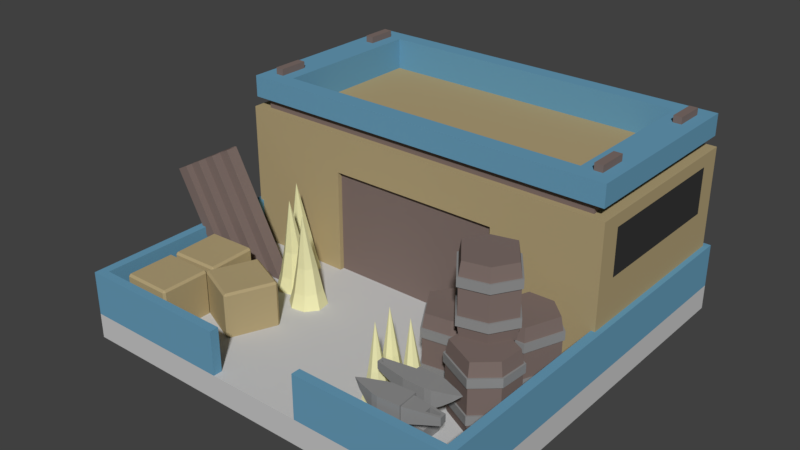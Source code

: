 # Source: Storage_Yard_TII.blend  (saved by Blender 2.78.0; exported with 4.5.12 LTS)
import bpy
from mathutils import Matrix  # noqa: F401  (used for matrix-valued properties, if any)

bpy.ops.wm.read_factory_settings(use_empty=True)
scene = bpy.context.scene
scene.name = 'Scene'

# ---- collections
col_collection_1 = bpy.data.collections.new('Collection 1'); scene.collection.children.link(col_collection_1)

# ---- materials (node trees are filled in below, after node groups)
mat_ironwood_storage_yard_tii = bpy.data.materials.new('Ironwood Storage Yard TII')
mat_ironwood_storage_yard_tii.alpha_threshold = 0.0
mat_ironwood_storage_yard_tii.use_transparent_shadow = False
mat_ironwood_storage_yard_tii.diffuse_color = (0.208, 0.156, 0.141, 1.0)
mat_ironwood_storage_yard_tii.specular_color = (1.0, 0.433, 0.302)
mat_ironwood_storage_yard_tii.roughness = 0.5
mat_ironwood_storage_yard_tii.specular_intensity = 0.25
mat_base_stone_storage_yard_tii = bpy.data.materials.new('Base Stone Storage Yard TII')
mat_base_stone_storage_yard_tii.alpha_threshold = 0.0
mat_base_stone_storage_yard_tii.use_transparent_shadow = False
mat_base_stone_storage_yard_tii.diffuse_color = (0.5815, 0.5815, 0.5815, 1.0)
mat_base_stone_storage_yard_tii.roughness = 0.5
mat_base_stone_storage_yard_tii.specular_intensity = 0.0
mat_iron_storage_yard_tii = bpy.data.materials.new('Iron Storage Yard TII')
mat_iron_storage_yard_tii.alpha_threshold = 0.0
mat_iron_storage_yard_tii.use_transparent_shadow = False
mat_iron_storage_yard_tii.diffuse_color = (0.274, 0.274, 0.274, 1.0)
mat_iron_storage_yard_tii.roughness = 0.5
mat_iron_storage_yard_tii.specular_intensity = 1.0
mat_building_stone_storage_yard_tii = bpy.data.materials.new('Building Stone Storage Yard TII')
mat_building_stone_storage_yard_tii.alpha_threshold = 0.0
mat_building_stone_storage_yard_tii.use_transparent_shadow = False
mat_building_stone_storage_yard_tii.diffuse_color = (0.439, 0.349, 0.188, 1.0)
mat_building_stone_storage_yard_tii.roughness = 0.5
mat_building_stone_storage_yard_tii.specular_intensity = 0.0
mat_blue_storage_yard_tii = bpy.data.materials.new('Blue Storage Yard TII')
mat_blue_storage_yard_tii.alpha_threshold = 0.0
mat_blue_storage_yard_tii.use_transparent_shadow = False
mat_blue_storage_yard_tii.diffuse_color = (0.136, 0.334, 0.487, 1.0)
mat_blue_storage_yard_tii.roughness = 0.5
mat_bone_storage_yard_tii = bpy.data.materials.new('Bone Storage Yard TII')
mat_bone_storage_yard_tii.alpha_threshold = 0.0
mat_bone_storage_yard_tii.use_transparent_shadow = False
mat_bone_storage_yard_tii.diffuse_color = (0.8, 0.774, 0.432, 1.0)
mat_bone_storage_yard_tii.roughness = 0.5
mat_bone_storage_yard_tii.specular_intensity = 1.0
mat_windows_storage_yard_tii = bpy.data.materials.new('Windows Storage Yard TII')
mat_windows_storage_yard_tii.alpha_threshold = 0.0
mat_windows_storage_yard_tii.use_transparent_shadow = False
mat_windows_storage_yard_tii.diffuse_color = (0.04, 0.04, 0.04, 1.0)
mat_windows_storage_yard_tii.roughness = 0.5
mat_windows_storage_yard_tii.specular_intensity = 0.0

# ---- material node trees

# ---- world
world_world = bpy.data.worlds.new('World'); scene.world = world_world
world_world.color = (0.05088, 0.05088, 0.05088)
world_world.use_sun_shadow = False
world_world.sun_shadow_jitter_overblur = 0.0
world_world.cycles.sampling_method = 'MANUAL'

# ---- meshes
me_cube = bpy.data.meshes.new('Cube')
me_cube.from_pydata([(-7.645, -7.645, 0.0), (-7.645, -7.645, 1.0), (-7.645, 7.645, 0.0), (-7.645, 7.645, 1.0), (7.645, -7.645, 0.0), (7.645, -7.645, 1.0), (7.645, 7.645, 0.0), (7.645, 7.645, 1.0), (-8.0, 8.0, 0.0), (-8.0, -8.0, 0.0), (-8.0, -8.0, 1.0), (-8.0, 8.0, 1.0), (8.0, 8.0, 0.0), (8.0, 8.0, 1.0), (8.0, -8.0, 0.0), (8.0, -8.0, 1.0), (-1.864, -8.0, 1.0), (-1.864, -7.645, 1.0), (1.864, -7.645, 1.0), (1.864, -8.0, 1.0), (-7.645, -7.645, 2.739), (-7.645, 7.645, 2.739), (7.645, 7.645, 2.739), (8.0, -8.0, 2.739), (7.645, -7.645, 2.739), (-8.0, -8.0, 2.739), (-1.864, -7.645, 2.739), (-8.0, 8.0, 2.739), (8.0, 8.0, 2.739), (-1.864, -8.0, 2.739), (1.864, -7.645, 2.739), (1.864, -8.0, 2.739), (-7.016, -3.288, 0.839), (-6.934, -3.285, 0.7569), (-6.955, -5.122, 2.675), (-6.873, -5.12, 2.757), (-6.87, -5.202, 2.675), (-6.955, -5.122, 0.839), (-6.87, -5.202, 0.839), (-6.873, -5.12, 0.7569), (-6.904, -7.259, 0.7569), (-6.904, -7.341, 0.839), (-6.986, -7.259, 0.839), (-6.904, -7.341, 2.675), (-6.904, -7.259, 2.757), (-6.986, -7.259, 2.675), (-6.904, -5.423, 0.7569), (-6.986, -5.423, 0.839), (-6.904, -5.341, 0.839), (-6.904, -5.423, 2.757), (-6.904, -5.341, 2.675), (-6.986, -5.423, 2.675), (-5.068, -7.259, 0.7569), (-4.986, -7.259, 0.839), (-5.068, -7.341, 0.839), (-5.068, -7.259, 2.757), (-5.068, -7.341, 2.675), (-4.986, -7.259, 2.675), (-5.068, -5.423, 0.7569), (-5.068, -5.341, 0.839), (-4.986, -5.423, 0.839), (-5.068, -5.423, 2.757), (-4.986, -5.423, 2.675), (-5.068, -5.341, 2.675), (-6.937, -3.203, 0.839), (-6.934, -3.285, 2.757), (-6.937, -3.203, 2.675), (-7.016, -3.288, 2.675), (-5.038, -5.058, 0.7569), (-4.956, -5.055, 0.839), (-5.035, -5.14, 0.839), (-5.038, -5.058, 2.757), (-5.035, -5.14, 2.675), (-4.956, -5.055, 2.675), (-5.099, -3.223, 0.7569), (-5.102, -3.141, 0.839), (-5.017, -3.221, 0.839), (-5.099, -3.223, 2.757), (-5.017, -3.221, 2.675), (-5.102, -3.141, 2.675), (-4.303, -3.608, 0.839), (-4.227, -3.641, 0.7569), (-5.026, -5.296, 2.675), (-4.951, -5.328, 2.757), (-4.983, -5.403, 2.675), (-5.026, -5.296, 0.839), (-4.983, -5.403, 0.839), (-4.951, -5.328, 0.7569), (-4.195, -3.565, 0.839), (-4.227, -3.641, 2.757), (-4.195, -3.565, 2.675), (-4.303, -3.608, 2.675), (-3.263, -6.051, 0.7569), (-3.188, -6.084, 0.839), (-3.296, -6.127, 0.839), (-3.263, -6.051, 2.757), (-3.296, -6.127, 2.675), (-3.188, -6.084, 2.675), (-2.54, -4.364, 0.7569), (-2.508, -4.289, 0.839), (-2.465, -4.396, 0.839), (-2.54, -4.364, 2.757), (-2.465, -4.396, 2.675), (-2.508, -4.289, 2.675), (-8.921, -0.5753, 4.836), (-8.489, -0.5753, 5.065), (-6.154, -0.5753, -0.368), (-5.722, -0.5753, -0.1384), (-8.921, -1.064, 4.836), (-8.489, -1.064, 5.065), (-6.154, -1.064, -0.368), (-5.722, -1.064, -0.1384), (-8.921, -1.211, 4.836), (-8.489, -1.211, 5.065), (-6.154, -1.211, -0.368), (-5.722, -1.211, -0.1384), (-8.921, -1.701, 4.836), (-8.489, -1.701, 5.065), (-6.154, -1.701, -0.368), (-5.722, -1.701, -0.1384), (-8.921, -1.883, 4.836), (-8.489, -1.883, 5.065), (-6.154, -1.883, -0.368), (-5.722, -1.883, -0.1384), (-8.921, -2.372, 4.836), (-8.489, -2.372, 5.065), (-6.154, -2.372, -0.368), (-5.722, -2.372, -0.1384), (-8.921, -2.602, 4.836), (-8.489, -2.602, 5.065), (-6.154, -2.602, -0.368), (-5.722, -2.602, -0.1384), (-8.921, -3.091, 4.836), (-8.489, -3.091, 5.065), (-6.154, -3.091, -0.368), (-5.722, -3.091, -0.1384), (-8.507, -0.9383, 5.056), (-8.075, -0.9383, 5.285), (-5.74, -0.9383, -0.1481), (-5.308, -0.9383, 0.08153), (-8.507, -1.427, 5.056), (-8.075, -1.427, 5.285), (-5.74, -1.427, -0.1481), (-5.308, -1.427, 0.08153), (-8.507, -1.61, 5.056), (-8.075, -1.61, 5.285), (-5.74, -1.61, -0.1481), (-5.308, -1.61, 0.08153), (-8.507, -2.099, 5.056), (-8.075, -2.099, 5.285), (-5.74, -2.099, -0.1481), (-5.308, -2.099, 0.08153), (-8.507, -2.329, 5.056), (-8.075, -2.329, 5.285), (-5.74, -2.329, -0.1481), (-5.308, -2.329, 0.08153), (-8.507, -2.818, 5.056), (-8.075, -2.818, 5.285), (-5.74, -2.818, -0.1481), (-5.308, -2.818, 0.08153), (-8.096, -1.265, 5.274), (-7.664, -1.265, 5.504), (-5.329, -1.265, 0.07038), (-4.897, -1.265, 0.3), (-8.096, -1.754, 5.274), (-7.664, -1.754, 5.504), (-5.329, -1.754, 0.07038), (-4.897, -1.754, 0.3), (-8.096, -1.984, 5.274), (-7.664, -1.984, 5.504), (-5.329, -1.984, 0.07038), (-4.897, -1.984, 0.3), (-8.096, -2.473, 5.274), (-7.664, -2.473, 5.504), (-5.329, -2.473, 0.07038), (-4.897, -2.473, 0.3), (-7.685, -1.59, 5.493), (-7.253, -1.59, 5.722), (-4.918, -1.59, 0.2889), (-4.486, -1.59, 0.5186), (-7.685, -2.079, 5.493), (-7.253, -2.079, 5.722), (-4.918, -2.079, 0.2889), (-4.486, -2.079, 0.5186), (-3.189, -2.159, 0.8414), (-3.392, -2.108, 1.578), (-4.157, -2.744, 0.8414), (-4.107, -2.541, 1.578), (-3.774, -1.19, 0.8414), (-3.824, -1.393, 1.578), (-4.743, -1.775, 0.8414), (-4.539, -1.826, 1.578), (-4.633, -2.371, 0.8414), (-4.458, -2.265, 1.578), (-3.298, -1.564, 0.8414), (-3.473, -1.669, 1.578), (-3.562, -2.635, 0.8414), (-3.668, -2.46, 1.578), (-4.369, -1.3, 0.8414), (-4.264, -1.474, 1.578), (-3.748, -2.327, 4.795), (-3.966, -1.967, 0.8414), (-3.74, -2.341, 2.596), (-4.034, -2.395, 2.596), (-4.27, -2.21, 2.596), (-4.324, -1.915, 2.596), (-4.139, -1.68, 2.596), (-3.845, -1.626, 2.596), (-3.609, -1.811, 2.596), (-3.555, -2.105, 2.596), (-4.414, -0.867, 2.596), (-4.469, -0.5725, 2.596), (-4.704, -0.3875, 2.596), (-4.999, -0.4418, 2.596), (-5.184, -0.6773, 2.596), (-5.129, -0.9719, 2.596), (-4.894, -1.157, 2.596), (-4.599, -1.103, 2.596), (-4.825, -0.7289, 0.8414), (-4.607, -1.089, 4.795), (-5.123, -0.2363, 1.578), (-5.229, -0.06141, 0.8414), (-4.527, -1.222, 1.578), (-4.422, -1.396, 0.8414), (-4.332, -0.4311, 1.578), (-4.158, -0.3255, 0.8414), (-5.318, -1.027, 1.578), (-5.493, -1.132, 0.8414), (-5.399, -0.5875, 1.578), (-5.602, -0.5373, 0.8414), (-4.684, -0.1553, 1.578), (-4.634, 0.04824, 0.8414), (-4.967, -1.303, 1.578), (-5.017, -1.506, 0.8414), (-4.252, -0.8703, 1.578), (-4.048, -0.9205, 0.8414), (-2.343, -2.675, 2.596), (-2.397, -2.381, 2.596), (-2.632, -2.196, 2.596), (-2.927, -2.25, 2.596), (-3.112, -2.486, 2.596), (-3.058, -2.78, 2.596), (-2.822, -2.965, 2.596), (-2.527, -2.911, 2.596), (-2.753, -2.537, 0.8414), (-2.536, -2.898, 4.795), (-3.051, -2.045, 1.578), (-3.157, -1.87, 0.8414), (-2.456, -3.03, 1.578), (-2.35, -3.205, 0.8414), (-2.261, -2.24, 1.578), (-2.086, -2.134, 0.8414), (-3.246, -2.835, 1.578), (-3.421, -2.941, 0.8414), (-3.327, -2.396, 1.578), (-3.53, -2.346, 0.8414), (-2.612, -1.964, 1.578), (-2.562, -1.76, 0.8414), (-2.895, -3.111, 1.578), (-2.945, -3.315, 0.8414), (-2.18, -2.679, 1.578), (-1.976, -2.729, 0.8414), (3.778, -3.857, 0.9773), (3.778, -3.857, 3.709), (3.044, -2.672, 0.9773), (3.044, -2.672, 3.709), (5.286, -2.924, 0.9773), (5.286, -2.924, 3.709), (4.552, -1.739, 0.9773), (4.552, -1.739, 3.709), (3.606, -1.894, 0.9773), (3.606, -1.894, 3.709), (4.724, -3.702, 0.9773), (4.724, -3.702, 3.709), (3.746, -3.946, 1.486), (3.746, -3.946, 1.829), (3.746, -3.946, 2.858), (3.746, -3.946, 3.201), (2.951, -2.661, 3.201), (2.951, -2.661, 2.858), (2.951, -2.661, 1.829), (2.951, -2.661, 1.486), (4.585, -1.65, 3.201), (4.585, -1.65, 2.858), (4.585, -1.65, 1.829), (4.585, -1.65, 1.486), (5.379, -2.935, 3.201), (5.379, -2.935, 2.858), (5.379, -2.935, 1.829), (5.379, -2.935, 1.486), (4.771, -3.777, 3.201), (4.771, -3.777, 2.858), (4.771, -3.777, 1.829), (4.771, -3.777, 1.486), (3.559, -1.819, 3.201), (3.559, -1.819, 2.858), (3.559, -1.819, 1.829), (3.559, -1.819, 1.486), (3.721, -4.014, 1.486), (3.721, -4.014, 1.829), (3.721, -4.014, 2.858), (3.721, -4.014, 3.201), (2.879, -2.653, 3.201), (2.879, -2.653, 2.858), (2.879, -2.653, 1.829), (2.879, -2.653, 1.486), (4.61, -1.582, 3.201), (4.61, -1.582, 2.858), (4.61, -1.582, 1.829), (4.61, -1.582, 1.486), (5.452, -2.943, 3.201), (5.452, -2.943, 2.858), (5.452, -2.943, 1.829), (5.452, -2.943, 1.486), (4.807, -3.836, 3.201), (4.807, -3.836, 2.858), (4.807, -3.836, 1.829), (4.807, -3.836, 1.486), (3.523, -1.76, 3.201), (3.523, -1.76, 2.858), (3.523, -1.76, 1.829), (3.523, -1.76, 1.486), (4.846, -6.684, 0.6713), (4.846, -6.684, 1.475), (5.648, -6.624, 0.6713), (5.648, -6.624, 1.475), (4.905, -7.486, 0.6713), (4.905, -7.486, 1.475), (5.707, -7.426, 0.6713), (5.707, -7.426, 1.475), (4.97, -6.791, 1.559), (5.54, -6.749, 1.559), (5.583, -7.319, 1.559), (5.013, -7.361, 1.559), (4.97, -6.791, 2.277), (5.54, -6.749, 2.277), (5.583, -7.319, 2.277), (5.013, -7.361, 2.277), (4.836, -6.675, 2.277), (5.656, -6.614, 2.277), (5.717, -7.435, 2.277), (4.897, -7.496, 2.277), (4.836, -6.675, 3.026), (5.656, -6.614, 3.026), (5.717, -7.435, 3.026), (4.897, -7.496, 3.026), (4.67, -7.469, 2.353), (4.616, -6.735, 2.353), (4.67, -7.469, 3.023), (4.616, -6.735, 3.023), (4.365, -7.377, 2.529), (4.327, -6.871, 2.529), (4.365, -7.377, 3.023), (4.327, -6.871, 3.023), (4.028, -7.285, 2.776), (4.007, -7.012, 2.776), (4.028, -7.285, 3.026), (4.007, -7.012, 3.026), (3.745, -7.169, 3.026), (5.662, -6.685, 2.962), (5.712, -7.364, 2.342), (5.662, -6.685, 2.342), (5.712, -7.364, 2.962), (6.835, -6.889, 2.962), (6.838, -6.889, 2.65), (6.846, -6.988, 2.65), (6.843, -6.989, 2.962), (6.39, -6.846, 2.962), (6.408, -7.097, 2.962), (6.405, -7.098, 2.531), (6.386, -6.846, 2.531), (6.92, -6.805, 2.962), (6.939, -7.059, 2.962), (6.92, -6.805, 2.673), (6.939, -7.059, 2.673), (6.291, -6.745, 2.507), (6.325, -7.211, 2.962), (6.291, -6.745, 2.962), (6.325, -7.211, 2.507), (5.716, -6.293, 0.6713), (5.716, -6.293, 1.475), (4.912, -6.296, 0.6713), (4.912, -6.296, 1.475), (5.712, -5.489, 0.6713), (5.712, -5.489, 1.475), (4.908, -5.492, 0.6713), (4.908, -5.492, 1.475), (5.599, -6.177, 1.559), (5.028, -6.179, 1.559), (5.025, -5.608, 1.559), (5.596, -5.605, 1.559), (5.599, -6.177, 2.277), (5.028, -6.179, 2.277), (5.025, -5.608, 2.277), (5.596, -5.605, 2.277), (5.725, -6.302, 2.277), (4.902, -6.306, 2.277), (4.899, -5.483, 2.277), (5.722, -5.479, 2.277), (5.725, -6.302, 3.026), (4.902, -6.306, 3.026), (4.899, -5.483, 3.026), (5.722, -5.479, 3.026), (5.946, -5.521, 2.353), (5.949, -6.258, 2.353), (5.946, -5.521, 3.023), (5.949, -6.258, 3.023), (6.244, -5.635, 2.529), (6.246, -6.142, 2.529), (6.244, -5.635, 3.023), (6.246, -6.142, 3.023), (6.574, -5.75, 2.776), (6.575, -6.024, 2.776), (6.574, -5.75, 3.026), (6.575, -6.024, 3.026), (6.848, -5.886, 3.026), (4.902, -6.234, 2.962), (4.899, -5.554, 2.342), (4.902, -6.234, 2.342), (4.899, -5.554, 2.962), (3.746, -5.95, 2.962), (3.742, -5.949, 2.65), (3.742, -5.849, 2.65), (3.745, -5.849, 2.962), (4.187, -6.023, 2.962), (4.186, -5.772, 2.962), (4.189, -5.771, 2.531), (4.19, -6.024, 2.531), (3.655, -6.027, 2.962), (3.654, -5.773, 2.962), (3.655, -6.027, 2.673), (3.654, -5.773, 2.673), (4.278, -6.131, 2.507), (4.276, -5.663, 2.962), (4.278, -6.131, 2.962), (4.276, -5.663, 2.507), (3.25, -4.589, 0.8317), (3.401, -4.577, 1.365), (3.779, -3.965, 0.8317), (3.792, -4.116, 1.365), (3.875, -5.118, 0.8317), (3.862, -4.967, 1.365), (4.404, -4.494, 0.8317), (4.253, -4.506, 1.365), (4.191, -4.111, 0.8317), (4.096, -4.224, 1.365), (3.463, -4.972, 0.8317), (3.558, -4.859, 1.365), (3.397, -4.177, 0.8317), (3.509, -4.272, 1.365), (4.257, -4.906, 0.8317), (4.145, -4.81, 1.365), (3.595, -4.345, 3.69), (3.827, -4.541, 0.8317), (3.586, -4.337, 2.1), (3.775, -4.232, 2.1), (3.98, -4.305, 2.1), (4.085, -4.494, 2.1), (4.012, -4.698, 2.1), (3.823, -4.803, 2.1), (3.619, -4.731, 2.1), (3.514, -4.542, 2.1), (2.776, -5.413, 2.1), (2.881, -5.602, 2.1), (3.085, -5.675, 2.1), (3.274, -5.57, 2.1), (3.347, -5.366, 2.1), (3.242, -5.176, 2.1), (3.038, -5.104, 2.1), (2.848, -5.209, 2.1), (3.089, -5.413, 0.8317), (2.857, -5.216, 3.69), (3.407, -5.682, 1.365), (3.52, -5.777, 0.8317), (2.771, -5.144, 1.365), (2.659, -5.049, 0.8317), (2.82, -5.731, 1.365), (2.725, -5.843, 0.8317), (3.358, -5.095, 1.365), (3.454, -4.983, 0.8317), (3.515, -5.378, 1.365), (3.666, -5.365, 0.8317), (3.125, -5.839, 1.365), (3.137, -5.99, 0.8317), (3.054, -4.987, 1.365), (3.041, -4.836, 0.8317), (2.663, -5.448, 1.365), (2.512, -5.461, 0.8317), (2.551, -4.43, 2.1), (2.656, -4.62, 2.1), (2.86, -4.692, 2.1), (3.05, -4.587, 2.1), (3.122, -4.383, 2.1), (3.017, -4.194, 2.1), (2.813, -4.121, 2.1), (2.624, -4.226, 2.1), (2.865, -4.43, 0.8317), (2.632, -4.234, 3.69), (3.182, -4.699, 1.365), (3.295, -4.795, 0.8317), (2.547, -4.161, 1.365), (2.434, -4.066, 0.8317), (2.596, -4.748, 1.365), (2.5, -4.861, 0.8317), (3.134, -4.112, 1.365), (3.229, -4.0, 0.8317), (3.29, -4.395, 1.365), (3.441, -4.382, 0.8317), (2.9, -4.856, 1.365), (2.913, -5.007, 0.8317), (2.829, -4.004, 1.365), (2.817, -3.853, 0.8317), (2.439, -4.465, 1.365), (2.288, -4.478, 0.8317), (5.081, -1.897, 0.9773), (5.081, -1.897, 3.709), (5.581, -0.5955, 0.9773), (5.581, -0.5955, 3.709), (6.736, -2.534, 0.9773), (6.736, -2.534, 3.709), (7.237, -1.232, 0.9773), (7.237, -1.232, 3.709), (6.541, -0.5721, 0.9773), (6.541, -0.5721, 3.709), (5.777, -2.557, 0.9773), (5.777, -2.557, 3.709), (4.991, -1.925, 1.486), (4.991, -1.925, 1.829), (4.991, -1.925, 2.858), (4.991, -1.925, 3.201), (5.533, -0.5149, 3.201), (5.533, -0.5149, 2.858), (5.533, -0.5149, 1.829), (5.533, -0.5149, 1.486), (7.326, -1.204, 3.201), (7.326, -1.204, 2.858), (7.326, -1.204, 1.829), (7.326, -1.204, 1.486), (6.784, -2.614, 3.201), (6.784, -2.614, 2.858), (6.784, -2.614, 1.829), (6.784, -2.614, 1.486), (5.745, -2.64, 3.201), (5.745, -2.64, 2.858), (5.745, -2.64, 1.829), (5.745, -2.64, 1.486), (6.572, -0.4896, 3.201), (6.572, -0.4896, 2.858), (6.572, -0.4896, 1.829), (6.572, -0.4896, 1.486), (4.922, -1.946, 1.486), (4.922, -1.946, 1.829), (4.922, -1.946, 2.858), (4.922, -1.946, 3.201), (5.496, -0.4524, 3.201), (5.496, -0.4524, 2.858), (5.496, -0.4524, 1.829), (5.496, -0.4524, 1.486), (7.396, -1.183, 3.201), (7.396, -1.183, 2.858), (7.396, -1.183, 1.829), (7.396, -1.183, 1.486), (6.822, -2.677, 3.201), (6.822, -2.677, 2.858), (6.822, -2.677, 1.829), (6.822, -2.677, 1.486), (5.721, -2.704, 3.201), (5.721, -2.704, 2.858), (5.721, -2.704, 1.829), (5.721, -2.704, 1.486), (6.597, -0.4255, 3.201), (6.597, -0.4255, 2.858), (6.597, -0.4255, 1.829), (6.597, -0.4255, 1.486), (6.528, -5.168, 0.9773), (6.528, -5.168, 3.709), (5.275, -4.556, 0.9773), (5.275, -4.556, 3.709), (7.307, -3.575, 0.9773), (7.307, -3.575, 3.709), (6.054, -2.962, 0.9773), (6.054, -2.962, 3.709), (5.336, -3.598, 0.9773), (5.336, -3.598, 3.709), (7.246, -4.532, 0.9773), (7.246, -4.532, 3.709), (6.548, -5.26, 1.486), (6.548, -5.26, 1.829), (6.548, -5.26, 2.858), (6.548, -5.26, 3.201), (5.191, -4.596, 3.201), (5.191, -4.596, 2.858), (5.191, -4.596, 1.829), (5.191, -4.596, 1.486), (6.034, -2.871, 3.201), (6.034, -2.871, 2.858), (6.034, -2.871, 1.829), (6.034, -2.871, 1.486), (7.391, -3.534, 3.201), (7.391, -3.534, 2.858), (7.391, -3.534, 1.829), (7.391, -3.534, 1.486), (7.326, -4.571, 3.201), (7.326, -4.571, 2.858), (7.326, -4.571, 1.829), (7.326, -4.571, 1.486), (5.256, -3.559, 3.201), (5.256, -3.559, 2.858), (5.256, -3.559, 1.829), (5.256, -3.559, 1.486), (6.563, -5.331, 1.486), (6.563, -5.331, 1.829), (6.563, -5.331, 2.858), (6.563, -5.331, 3.201), (5.125, -4.628, 3.201), (5.125, -4.628, 2.858), (5.125, -4.628, 1.829), (5.125, -4.628, 1.486), (6.019, -2.799, 3.201), (6.019, -2.799, 2.858), (6.019, -2.799, 1.829), (6.019, -2.799, 1.486), (7.457, -3.502, 3.201), (7.457, -3.502, 2.858), (7.457, -3.502, 1.829), (7.457, -3.502, 1.486), (7.387, -4.601, 3.201), (7.387, -4.601, 2.858), (7.387, -4.601, 1.829), (7.387, -4.601, 1.486), (5.195, -3.529, 3.201), (5.195, -3.529, 2.858), (5.195, -3.529, 1.829), (5.195, -3.529, 1.486), (5.419, -4.225, 3.629), (5.419, -4.225, 6.361), (4.59, -3.104, 3.629), (4.59, -3.104, 6.361), (6.845, -3.171, 3.629), (6.845, -3.171, 6.361), (6.016, -2.05, 3.629), (6.016, -2.05, 6.361), (5.085, -2.282, 3.629), (5.085, -2.282, 6.361), (6.349, -3.992, 3.629), (6.349, -3.992, 6.361), (5.394, -4.316, 4.137), (5.394, -4.316, 4.481), (5.394, -4.316, 5.51), (5.394, -4.316, 5.853), (4.496, -3.101, 5.853), (4.496, -3.101, 5.51), (4.496, -3.101, 4.481), (4.496, -3.101, 4.137), (6.04, -1.959, 5.853), (6.04, -1.959, 5.51), (6.04, -1.959, 4.481), (6.04, -1.959, 4.137), (6.938, -3.174, 5.853), (6.938, -3.174, 5.51), (6.938, -3.174, 4.481), (6.938, -3.174, 4.137), (6.402, -4.064, 5.853), (6.402, -4.064, 5.51), (6.402, -4.064, 4.481), (6.402, -4.064, 4.137), (5.032, -2.211, 5.853), (5.032, -2.211, 5.51), (5.032, -2.211, 4.481), (5.032, -2.211, 4.137), (5.374, -4.386, 4.137), (5.374, -4.386, 4.481), (5.374, -4.386, 5.51), (5.374, -4.386, 5.853), (4.423, -3.099, 5.853), (4.423, -3.099, 5.51), (4.423, -3.099, 4.481), (4.423, -3.099, 4.137), (6.06, -1.889, 5.853), (6.06, -1.889, 5.51), (6.06, -1.889, 4.481), (6.06, -1.889, 4.137), (7.011, -3.176, 5.853), (7.011, -3.176, 5.51), (7.011, -3.176, 4.481), (7.011, -3.176, 4.137), (6.443, -4.119, 5.853), (6.443, -4.119, 5.51), (6.443, -4.119, 4.481), (6.443, -4.119, 4.137), (4.992, -2.156, 5.853), (4.992, -2.156, 5.51), (4.992, -2.156, 4.481), (4.992, -2.156, 4.137), (-3.483, 0.009546, 0.834), (-3.483, 0.009546, 5.168), (-7.796, 6.9, 4.403), (-7.796, 6.9, 6.25), (3.483, 0.009546, 0.834), (3.483, 0.009546, 5.168), (7.796, 6.9, 4.403), (7.796, 6.9, 6.25), (-7.796, 0.8729, 4.403), (-7.796, 0.8729, 6.25), (7.796, 0.8729, 6.25), (7.796, 0.8729, 4.403), (-3.483, 0.1966, 0.834), (-3.483, 0.1966, 5.168), (3.483, 0.1966, 5.168), (3.483, 0.1966, 0.834), (-7.796, 7.764, 0.0), (-7.796, 0.009546, 0.0), (-7.796, 0.009546, 6.752), (-7.796, 7.764, 6.752), (7.796, 7.764, 6.752), (7.796, 7.764, 0.0), (7.796, 0.009546, 0.0), (7.796, 0.009546, 6.752), (7.23, 0.2907, 6.752), (7.23, 7.482, 6.752), (-7.23, 7.482, 6.752), (-7.23, 0.2907, 6.752), (7.23, 0.2907, 7.167), (7.23, 7.482, 7.167), (-7.23, 7.482, 7.167), (-7.23, 0.2907, 7.167), (7.699, 0.05745, 7.167), (7.699, 7.716, 7.167), (-7.699, 7.716, 7.167), (-7.699, 0.05745, 7.167), (7.199, 0.6775, 8.02), (7.199, 7.096, 8.02), (-7.199, 7.096, 8.02), (-7.199, 0.6775, 8.02), (6.866, 0.6775, 8.02), (6.866, 7.096, 8.02), (-6.866, 7.096, 8.02), (-6.866, 0.6775, 8.02), (6.366, 0.7205, 6.752), (6.366, 7.053, 6.752), (-6.366, 7.053, 6.752), (-6.366, 0.7205, 6.752), (-6.866, 5.909, 8.02), (-7.199, 5.909, 8.02), (6.866, 5.909, 8.02), (7.199, 5.909, 8.02), (7.699, 7.716, 8.02), (6.366, 7.053, 8.02), (6.866, 1.864, 8.02), (7.199, 1.864, 8.02), (7.699, 0.05745, 8.02), (6.366, 0.7205, 8.02), (-7.199, 1.864, 8.02), (-7.699, 7.716, 8.02), (-6.866, 1.864, 8.02), (-6.366, 7.053, 8.02), (-7.699, 0.05745, 8.02), (-6.366, 0.7205, 8.02), (7.199, 7.096, 8.287), (6.866, 7.096, 8.287), (6.866, 5.909, 8.287), (7.199, 5.909, 8.287), (7.199, 1.864, 8.287), (7.199, 0.6775, 8.287), (6.866, 1.864, 8.287), (6.866, 0.6775, 8.287), (-7.199, 5.909, 8.287), (-7.199, 7.096, 8.287), (-6.866, 5.909, 8.287), (-6.866, 7.096, 8.287), (-7.199, 0.6775, 8.287), (-6.866, 0.6775, 8.287), (-6.866, 1.864, 8.287), (-7.199, 1.864, 8.287)], [], [(19, 15, 23, 31), (4, 6, 12, 14), (2, 0, 9, 8), (7, 5, 24, 22), (2, 6, 4, 0), (7, 3, 1, 17, 18, 5), (9, 10, 11, 8), (8, 11, 13, 12), (12, 13, 15, 14), (14, 15, 19, 16, 10, 9), (0, 4, 14, 9), (17, 1, 20, 26), (6, 2, 8, 12), (11, 10, 25, 27), (19, 18, 17, 16), (5, 18, 30, 24), (21, 22, 28, 27), (24, 30, 31, 23), (22, 24, 23, 28), (20, 21, 27, 25), (29, 26, 20, 25), (3, 7, 22, 21), (1, 3, 21, 20), (18, 19, 31, 30), (10, 16, 29, 25), (16, 17, 26, 29), (15, 13, 28, 23), (13, 11, 27, 28), (54, 56, 43, 41), (60, 62, 57, 53), (70, 72, 36, 38), (61, 49, 44, 55), (42, 45, 51, 47), (48, 50, 63, 59), (40, 41, 42), (43, 44, 45), (46, 47, 48), (49, 50, 51), (52, 53, 54), (55, 56, 57), (58, 59, 60), (61, 62, 63), (46, 40, 42, 47), (41, 43, 45, 42), (44, 49, 51, 45), (50, 48, 47, 51), (58, 46, 48, 59), (49, 61, 63, 50), (62, 60, 59, 63), (52, 58, 60, 53), (61, 55, 57, 62), (56, 54, 53, 57), (40, 52, 54, 41), (55, 44, 43, 56), (46, 58, 52, 40), (76, 78, 73, 69), (77, 65, 35, 71), (37, 34, 67, 32), (64, 66, 79, 75), (39, 38, 37), (36, 35, 34), (33, 32, 64), (65, 66, 67), (68, 69, 70), (71, 72, 73), (74, 75, 76), (77, 78, 79), (33, 39, 37, 32), (38, 36, 34, 37), (35, 65, 67, 34), (66, 64, 32, 67), (74, 33, 64, 75), (65, 77, 79, 66), (78, 76, 75, 79), (68, 74, 76, 69), (77, 71, 73, 78), (72, 70, 69, 73), (39, 68, 70, 38), (71, 35, 36, 72), (33, 74, 68, 39), (94, 96, 84, 86), (100, 102, 97, 93), (101, 89, 83, 95), (85, 82, 91, 80), (88, 90, 103, 99), (87, 86, 85), (84, 83, 82), (81, 80, 88), (89, 90, 91), (92, 93, 94), (95, 96, 97), (98, 99, 100), (101, 102, 103), (81, 87, 85, 80), (86, 84, 82, 85), (83, 89, 91, 82), (90, 88, 80, 91), (98, 81, 88, 99), (89, 101, 103, 90), (102, 100, 99, 103), (92, 98, 100, 93), (101, 95, 97, 102), (96, 94, 93, 97), (87, 92, 94, 86), (95, 83, 84, 96), (81, 98, 92, 87), (104, 105, 107, 106), (106, 107, 111, 110), (110, 111, 109, 108), (108, 109, 105, 104), (106, 110, 108, 104), (111, 107, 105, 109), (112, 113, 115, 114), (114, 115, 119, 118), (118, 119, 117, 116), (116, 117, 113, 112), (114, 118, 116, 112), (119, 115, 113, 117), (120, 121, 123, 122), (122, 123, 127, 126), (126, 127, 125, 124), (124, 125, 121, 120), (122, 126, 124, 120), (127, 123, 121, 125), (128, 129, 131, 130), (130, 131, 135, 134), (134, 135, 133, 132), (132, 133, 129, 128), (130, 134, 132, 128), (135, 131, 129, 133), (136, 137, 139, 138), (138, 139, 143, 142), (142, 143, 141, 140), (140, 141, 137, 136), (138, 142, 140, 136), (143, 139, 137, 141), (144, 145, 147, 146), (146, 147, 151, 150), (150, 151, 149, 148), (148, 149, 145, 144), (146, 150, 148, 144), (151, 147, 145, 149), (152, 153, 155, 154), (154, 155, 159, 158), (158, 159, 157, 156), (156, 157, 153, 152), (154, 158, 156, 152), (159, 155, 153, 157), (160, 161, 163, 162), (162, 163, 167, 166), (166, 167, 165, 164), (164, 165, 161, 160), (162, 166, 164, 160), (167, 163, 161, 165), (168, 169, 171, 170), (170, 171, 175, 174), (174, 175, 173, 172), (172, 173, 169, 168), (170, 174, 172, 168), (175, 171, 169, 173), (176, 177, 179, 178), (178, 179, 183, 182), (182, 183, 181, 180), (180, 181, 177, 176), (178, 182, 180, 176), (183, 179, 177, 181), (196, 197, 187, 186), (192, 193, 191, 190), (198, 199, 189, 188), (194, 195, 185, 184), (201, 198, 188, 194), (195, 189, 207, 208), (189, 199, 206, 207), (196, 201, 194, 184), (188, 189, 195, 194), (186, 187, 193, 192), (186, 192, 201, 196), (197, 185, 209, 202), (199, 191, 205, 206), (192, 190, 198, 201), (190, 191, 199, 198), (184, 185, 197, 196), (202, 209, 200), (203, 202, 200), (207, 206, 200), (204, 203, 200), (193, 187, 203, 204), (187, 197, 202, 203), (185, 195, 208, 209), (191, 193, 204, 205), (213, 214, 219), (214, 215, 219), (210, 211, 219), (211, 212, 219), (208, 207, 200), (209, 208, 200), (205, 204, 200), (206, 205, 200), (228, 226, 215, 214), (234, 224, 211, 210), (232, 222, 217, 216), (226, 232, 216, 215), (215, 216, 219), (212, 213, 219), (216, 217, 219), (217, 210, 219), (235, 234, 222, 223), (229, 228, 220, 221), (227, 229, 221, 218), (220, 228, 214, 213), (222, 234, 210, 217), (233, 227, 218, 223), (233, 232, 226, 227), (231, 230, 224, 225), (223, 218, 225, 235), (230, 220, 213, 212), (224, 230, 212, 211), (218, 221, 231, 225), (225, 224, 234, 235), (221, 220, 230, 231), (227, 226, 228, 229), (223, 222, 232, 233), (239, 240, 245), (240, 241, 245), (236, 237, 245), (237, 238, 245), (254, 252, 241, 240), (260, 250, 237, 236), (258, 248, 243, 242), (252, 258, 242, 241), (241, 242, 245), (238, 239, 245), (242, 243, 245), (243, 236, 245), (261, 260, 248, 249), (255, 254, 246, 247), (253, 255, 247, 244), (246, 254, 240, 239), (248, 260, 236, 243), (259, 253, 244, 249), (259, 258, 252, 253), (257, 256, 250, 251), (249, 244, 251, 261), (256, 246, 239, 238), (250, 256, 238, 237), (244, 247, 257, 251), (251, 250, 260, 261), (247, 246, 256, 257), (253, 252, 254, 255), (249, 248, 258, 259), (277, 263, 265, 278), (294, 271, 269, 282), (282, 269, 267, 286), (290, 273, 263, 277), (270, 268, 266, 272), (271, 265, 263, 273), (269, 271, 273, 267), (264, 270, 272, 262), (286, 267, 273, 290), (278, 265, 271, 294), (264, 281, 297, 270), (285, 297, 321, 309), (280, 279, 295, 296), (280, 296, 320, 304), (266, 289, 293, 272), (277, 278, 302, 301), (288, 287, 291, 292), (274, 293, 317, 298), (272, 293, 274, 262), (282, 286, 310, 306), (292, 291, 276, 275), (297, 281, 305, 321), (268, 285, 289, 266), (279, 276, 300, 303), (284, 283, 287, 288), (286, 290, 314, 310), (270, 297, 285, 268), (287, 283, 307, 311), (296, 295, 283, 284), (275, 280, 304, 299), (262, 274, 281, 264), (291, 287, 311, 315), (275, 276, 279, 280), (284, 288, 312, 308), (305, 304, 320, 321), (303, 302, 318, 319), (313, 312, 316, 317), (311, 310, 314, 315), (317, 316, 299, 298), (315, 314, 301, 300), (309, 308, 312, 313), (307, 306, 310, 311), (321, 320, 308, 309), (319, 318, 306, 307), (298, 299, 304, 305), (300, 301, 302, 303), (292, 275, 299, 316), (295, 279, 303, 319), (296, 284, 308, 320), (276, 291, 315, 300), (278, 294, 318, 302), (283, 295, 319, 307), (290, 277, 301, 314), (293, 289, 313, 317), (294, 282, 306, 318), (289, 285, 309, 313), (288, 292, 316, 312), (281, 274, 298, 305), (322, 323, 325, 324), (324, 325, 329, 328), (328, 329, 327, 326), (326, 327, 323, 322), (324, 328, 326, 322), (327, 329, 332, 333), (333, 332, 336, 337), (325, 323, 330, 331), (323, 327, 333, 330), (329, 325, 331, 332), (334, 337, 341, 338), (331, 330, 334, 335), (330, 333, 337, 334), (332, 331, 335, 336), (341, 340, 344, 345), (336, 335, 339, 340), (337, 336, 340, 341), (335, 334, 338, 339), (344, 343, 342, 345), (339, 338, 342, 343), (341, 345, 348, 346), (339, 343, 359, 361), (349, 347, 351, 353), (345, 342, 349, 348), (338, 341, 346, 347), (342, 338, 347, 349), (350, 352, 356, 354), (348, 349, 353, 352), (346, 348, 352, 350), (347, 346, 350, 351), (357, 355, 358), (351, 350, 354, 355), (353, 351, 355, 357), (352, 353, 357, 356), (343, 344, 362, 359), (356, 357, 358), (354, 356, 358), (355, 354, 358), (340, 339, 361, 360), (344, 340, 360, 362), (374, 373, 371, 372), (370, 369, 378, 360, 361, 375), (361, 359, 377, 371, 373, 375), (362, 360, 378, 374, 372, 376), (367, 368, 369, 370), (370, 364, 363, 367), (363, 366, 372, 371), (365, 364, 373, 374), (364, 370, 375, 373), (366, 368, 376, 372), (367, 363, 371, 377), (369, 365, 374, 378), (368, 366, 365, 369), (366, 363, 364, 365), (368, 367, 377, 359, 362, 376), (379, 380, 382, 381), (381, 382, 386, 385), (385, 386, 384, 383), (383, 384, 380, 379), (381, 385, 383, 379), (384, 386, 389, 390), (390, 389, 393, 394), (382, 380, 387, 388), (380, 384, 390, 387), (386, 382, 388, 389), (391, 394, 398, 395), (388, 387, 391, 392), (387, 390, 394, 391), (389, 388, 392, 393), (398, 397, 401, 402), (393, 392, 396, 397), (394, 393, 397, 398), (392, 391, 395, 396), (401, 400, 399, 402), (396, 395, 399, 400), (398, 402, 405, 403), (396, 400, 416, 418), (406, 404, 408, 410), (402, 399, 406, 405), (395, 398, 403, 404), (399, 395, 404, 406), (407, 409, 413, 411), (405, 406, 410, 409), (403, 405, 409, 407), (404, 403, 407, 408), (414, 412, 415), (408, 407, 411, 412), (410, 408, 412, 414), (409, 410, 414, 413), (400, 401, 419, 416), (413, 414, 415), (411, 413, 415), (412, 411, 415), (397, 396, 418, 417), (401, 397, 417, 419), (431, 430, 428, 429), (427, 426, 435, 417, 418, 432), (418, 416, 434, 428, 430, 432), (419, 417, 435, 431, 429, 433), (424, 425, 426, 427), (427, 421, 420, 424), (420, 423, 429, 428), (422, 421, 430, 431), (421, 427, 432, 430), (423, 425, 433, 429), (424, 420, 428, 434), (426, 422, 431, 435), (425, 423, 422, 426), (423, 420, 421, 422), (425, 424, 434, 416, 419, 433), (448, 449, 439, 438), (444, 445, 443, 442), (450, 451, 441, 440), (446, 447, 437, 436), (453, 450, 440, 446), (447, 441, 459, 460), (441, 451, 458, 459), (448, 453, 446, 436), (440, 441, 447, 446), (438, 439, 445, 444), (438, 444, 453, 448), (449, 437, 461, 454), (451, 443, 457, 458), (444, 442, 450, 453), (442, 443, 451, 450), (436, 437, 449, 448), (454, 461, 452), (455, 454, 452), (459, 458, 452), (456, 455, 452), (445, 439, 455, 456), (439, 449, 454, 455), (437, 447, 460, 461), (443, 445, 456, 457), (465, 466, 471), (466, 467, 471), (462, 463, 471), (463, 464, 471), (460, 459, 452), (461, 460, 452), (457, 456, 452), (458, 457, 452), (480, 478, 467, 466), (486, 476, 463, 462), (484, 474, 469, 468), (478, 484, 468, 467), (467, 468, 471), (464, 465, 471), (468, 469, 471), (469, 462, 471), (487, 486, 474, 475), (481, 480, 472, 473), (479, 481, 473, 470), (472, 480, 466, 465), (474, 486, 462, 469), (485, 479, 470, 475), (485, 484, 478, 479), (483, 482, 476, 477), (475, 470, 477, 487), (482, 472, 465, 464), (476, 482, 464, 463), (470, 473, 483, 477), (477, 476, 486, 487), (473, 472, 482, 483), (479, 478, 480, 481), (475, 474, 484, 485), (491, 492, 497), (492, 493, 497), (488, 489, 497), (489, 490, 497), (506, 504, 493, 492), (512, 502, 489, 488), (510, 500, 495, 494), (504, 510, 494, 493), (493, 494, 497), (490, 491, 497), (494, 495, 497), (495, 488, 497), (513, 512, 500, 501), (507, 506, 498, 499), (505, 507, 499, 496), (498, 506, 492, 491), (500, 512, 488, 495), (511, 505, 496, 501), (511, 510, 504, 505), (509, 508, 502, 503), (501, 496, 503, 513), (508, 498, 491, 490), (502, 508, 490, 489), (496, 499, 509, 503), (503, 502, 512, 513), (499, 498, 508, 509), (505, 504, 506, 507), (501, 500, 510, 511), (529, 515, 517, 530), (546, 523, 521, 534), (534, 521, 519, 538), (542, 525, 515, 529), (522, 520, 518, 524), (523, 517, 515, 525), (521, 523, 525, 519), (516, 522, 524, 514), (538, 519, 525, 542), (530, 517, 523, 546), (516, 533, 549, 522), (537, 549, 573, 561), (532, 531, 547, 548), (532, 548, 572, 556), (518, 541, 545, 524), (529, 530, 554, 553), (540, 539, 543, 544), (526, 545, 569, 550), (524, 545, 526, 514), (534, 538, 562, 558), (544, 543, 528, 527), (549, 533, 557, 573), (520, 537, 541, 518), (531, 528, 552, 555), (536, 535, 539, 540), (538, 542, 566, 562), (522, 549, 537, 520), (539, 535, 559, 563), (548, 547, 535, 536), (527, 532, 556, 551), (514, 526, 533, 516), (543, 539, 563, 567), (527, 528, 531, 532), (536, 540, 564, 560), (557, 556, 572, 573), (555, 554, 570, 571), (565, 564, 568, 569), (563, 562, 566, 567), (569, 568, 551, 550), (567, 566, 553, 552), (561, 560, 564, 565), (559, 558, 562, 563), (573, 572, 560, 561), (571, 570, 558, 559), (550, 551, 556, 557), (552, 553, 554, 555), (544, 527, 551, 568), (547, 531, 555, 571), (548, 536, 560, 572), (528, 543, 567, 552), (530, 546, 570, 554), (535, 547, 571, 559), (542, 529, 553, 566), (545, 541, 565, 569), (546, 534, 558, 570), (541, 537, 561, 565), (540, 544, 568, 564), (533, 526, 550, 557), (589, 575, 577, 590), (606, 583, 581, 594), (594, 581, 579, 598), (602, 585, 575, 589), (582, 580, 578, 584), (583, 577, 575, 585), (581, 583, 585, 579), (576, 582, 584, 574), (598, 579, 585, 602), (590, 577, 583, 606), (576, 593, 609, 582), (597, 609, 633, 621), (592, 591, 607, 608), (592, 608, 632, 616), (578, 601, 605, 584), (589, 590, 614, 613), (600, 599, 603, 604), (586, 605, 629, 610), (584, 605, 586, 574), (594, 598, 622, 618), (604, 603, 588, 587), (609, 593, 617, 633), (580, 597, 601, 578), (591, 588, 612, 615), (596, 595, 599, 600), (598, 602, 626, 622), (582, 609, 597, 580), (599, 595, 619, 623), (608, 607, 595, 596), (587, 592, 616, 611), (574, 586, 593, 576), (603, 599, 623, 627), (587, 588, 591, 592), (596, 600, 624, 620), (617, 616, 632, 633), (615, 614, 630, 631), (625, 624, 628, 629), (623, 622, 626, 627), (629, 628, 611, 610), (627, 626, 613, 612), (621, 620, 624, 625), (619, 618, 622, 623), (633, 632, 620, 621), (631, 630, 618, 619), (610, 611, 616, 617), (612, 613, 614, 615), (604, 587, 611, 628), (607, 591, 615, 631), (608, 596, 620, 632), (588, 603, 627, 612), (590, 606, 630, 614), (595, 607, 631, 619), (602, 589, 613, 626), (605, 601, 625, 629), (606, 594, 618, 630), (601, 597, 621, 625), (600, 604, 628, 624), (593, 586, 610, 617), (649, 635, 637, 650), (666, 643, 641, 654), (654, 641, 639, 658), (662, 645, 635, 649), (642, 640, 638, 644), (643, 637, 635, 645), (641, 643, 645, 639), (636, 642, 644, 634), (658, 639, 645, 662), (650, 637, 643, 666), (636, 653, 669, 642), (657, 669, 693, 681), (652, 651, 667, 668), (652, 668, 692, 676), (638, 661, 665, 644), (649, 650, 674, 673), (660, 659, 663, 664), (646, 665, 689, 670), (644, 665, 646, 634), (654, 658, 682, 678), (664, 663, 648, 647), (669, 653, 677, 693), (640, 657, 661, 638), (651, 648, 672, 675), (656, 655, 659, 660), (658, 662, 686, 682), (642, 669, 657, 640), (659, 655, 679, 683), (668, 667, 655, 656), (647, 652, 676, 671), (634, 646, 653, 636), (663, 659, 683, 687), (647, 648, 651, 652), (656, 660, 684, 680), (677, 676, 692, 693), (675, 674, 690, 691), (685, 684, 688, 689), (683, 682, 686, 687), (689, 688, 671, 670), (687, 686, 673, 672), (681, 680, 684, 685), (679, 678, 682, 683), (693, 692, 680, 681), (691, 690, 678, 679), (670, 671, 676, 677), (672, 673, 674, 675), (664, 647, 671, 688), (667, 651, 675, 691), (668, 656, 680, 692), (648, 663, 687, 672), (650, 666, 690, 674), (655, 667, 691, 679), (662, 649, 673, 686), (665, 661, 685, 689), (666, 654, 678, 690), (661, 657, 681, 685), (660, 664, 688, 684), (653, 646, 670, 677), (702, 703, 697, 696), (710, 713, 714, 715), (700, 701, 704, 705), (699, 695, 707, 708), (710, 715, 716, 711), (694, 695, 712, 711), (699, 698, 716, 717), (698, 694, 711, 716), (695, 699, 717, 712), (709, 708, 707, 706), (698, 699, 708, 709), (694, 698, 709, 706), (695, 694, 706, 707), (702, 696, 710, 711), (703, 702, 711, 712), (697, 703, 712, 713), (696, 697, 713, 710), (701, 700, 715, 714), (700, 705, 716, 715), (704, 701, 714, 717), (705, 704, 717, 716), (712, 717, 718, 721), (713, 712, 721, 720), (717, 714, 719, 718), (714, 713, 720, 719), (718, 719, 723, 722), (719, 720, 724, 723), (721, 718, 722, 725), (720, 721, 725, 724), (723, 724, 728, 727), (725, 722, 726, 729), (724, 725, 729, 728), (722, 723, 727, 726), (729, 726, 750, 756), (728, 729, 756, 753), (726, 727, 746, 750), (727, 728, 753, 746), (748, 734, 765, 764), (733, 737, 771, 770), (747, 755, 740, 739), (757, 751, 738, 741), (755, 757, 741, 740), (751, 747, 739, 738), (738, 739, 740, 741), (730, 749, 762, 763), (743, 742, 768, 766), (745, 744, 748, 749), (748, 744, 747, 751), (749, 750, 746, 745), (742, 743, 752, 754), (757, 755, 742, 754), (756, 752, 743, 753), (746, 753, 755, 747), (756, 750, 751, 757), (743, 732, 753), (742, 755, 736), (754, 737, 757), (752, 756, 733), (744, 735, 747), (745, 746, 731), (749, 730, 750), (748, 751, 734), (730, 734, 750), (731, 746, 735), (732, 736, 753), (737, 733, 756), (756, 757, 737), (753, 736, 755), (746, 747, 735), (750, 734, 751), (767, 766, 768, 769), (763, 762, 764, 765), (772, 773, 770, 771), (760, 761, 758, 759), (737, 754, 772, 771), (734, 730, 763, 765), (752, 733, 770, 773), (749, 748, 764, 762), (731, 735, 759, 758), (754, 752, 773, 772), (732, 743, 766, 767), (735, 744, 760, 759), (742, 736, 769, 768), (745, 731, 758, 761), (736, 732, 767, 769), (744, 745, 761, 760)])
me_cube.polygons.foreach_set('material_index', [4, 1, 1, 4, 1, 1, 1, 1, 1, 1, 1, 4, 1, 4, 1, 4, 4, 4, 4, 4, 4, 4, 4, 4, 4, 4, 4, 4, 3, 3, 3, 3, 3, 3, 3, 3, 3, 3, 3, 3, 3, 3, 3, 3, 3, 3, 3, 3, 3, 3, 3, 3, 3, 3, 3, 3, 3, 3, 3, 3, 3, 3, 3, 3, 3, 3, 3, 3, 3, 3, 3, 3, 3, 3, 3, 3, 3, 3, 3, 3, 3, 3, 3, 3, 3, 3, 3, 3, 3, 3, 3, 3, 3, 3, 3, 3, 3, 3, 3, 3, 3, 3, 3, 3, 3, 3, 0, 0, 0, 0, 0, 0, 0, 0, 0, 0, 0, 0, 0, 0, 0, 0, 0, 0, 0, 0, 0, 0, 0, 0, 0, 0, 0, 0, 0, 0, 0, 0, 0, 0, 0, 0, 0, 0, 0, 0, 0, 0, 0, 0, 0, 0, 0, 0, 0, 0, 0, 0, 0, 0, 0, 0, 0, 0, 0, 0, 5, 5, 5, 5, 5, 5, 5, 5, 5, 5, 5, 5, 5, 5, 5, 5, 5, 5, 5, 5, 5, 5, 5, 5, 5, 5, 5, 5, 5, 5, 5, 5, 5, 5, 5, 5, 5, 5, 5, 5, 5, 5, 5, 5, 5, 5, 5, 5, 5, 5, 5, 5, 5, 5, 5, 5, 5, 5, 5, 5, 5, 5, 5, 5, 5, 5, 5, 5, 5, 5, 5, 5, 5, 5, 5, 5, 5, 5, 5, 5, 5, 5, 5, 5, 0, 0, 0, 0, 0, 0, 0, 0, 0, 0, 0, 2, 0, 2, 0, 2, 0, 2, 0, 2, 0, 2, 0, 2, 0, 2, 0, 2, 0, 2, 0, 2, 0, 2, 2, 2, 2, 2, 2, 2, 2, 2, 2, 2, 2, 2, 2, 2, 2, 2, 2, 2, 2, 2, 2, 2, 2, 2, 2, 2, 2, 2, 2, 2, 2, 2, 2, 2, 2, 2, 2, 2, 2, 2, 2, 2, 2, 2, 2, 2, 2, 2, 2, 2, 2, 2, 2, 2, 2, 2, 2, 2, 2, 2, 2, 2, 2, 2, 2, 2, 2, 2, 2, 2, 2, 2, 2, 2, 2, 2, 2, 2, 2, 2, 2, 2, 2, 2, 2, 2, 2, 2, 2, 2, 2, 2, 2, 2, 2, 2, 2, 2, 2, 2, 2, 2, 2, 2, 2, 2, 2, 2, 2, 2, 2, 2, 2, 2, 2, 2, 2, 2, 2, 2, 2, 2, 2, 2, 2, 2, 2, 2, 2, 2, 2, 2, 2, 2, 5, 5, 5, 5, 5, 5, 5, 5, 5, 5, 5, 5, 5, 5, 5, 5, 5, 5, 5, 5, 5, 5, 5, 5, 5, 5, 5, 5, 5, 5, 5, 5, 5, 5, 5, 5, 5, 5, 5, 5, 5, 5, 5, 5, 5, 5, 5, 5, 5, 5, 5, 5, 5, 5, 5, 5, 5, 5, 5, 5, 5, 5, 5, 5, 5, 5, 5, 5, 5, 5, 5, 5, 5, 5, 5, 5, 5, 5, 5, 5, 5, 5, 5, 5, 0, 0, 0, 0, 0, 0, 0, 0, 0, 0, 0, 2, 0, 2, 0, 2, 0, 2, 0, 2, 0, 2, 0, 2, 0, 2, 0, 2, 0, 2, 0, 2, 0, 2, 2, 2, 2, 2, 2, 2, 2, 2, 2, 2, 2, 2, 2, 2, 2, 2, 2, 2, 2, 2, 2, 2, 2, 2, 0, 0, 0, 0, 0, 0, 0, 0, 0, 0, 0, 2, 0, 2, 0, 2, 0, 2, 0, 2, 0, 2, 0, 2, 0, 2, 0, 2, 0, 2, 0, 2, 0, 2, 2, 2, 2, 2, 2, 2, 2, 2, 2, 2, 2, 2, 2, 2, 2, 2, 2, 2, 2, 2, 2, 2, 2, 2, 0, 0, 0, 0, 0, 0, 0, 0, 0, 0, 0, 2, 0, 2, 0, 2, 0, 2, 0, 2, 0, 2, 0, 2, 0, 2, 0, 2, 0, 2, 0, 2, 0, 2, 2, 2, 2, 2, 2, 2, 2, 2, 2, 2, 2, 2, 2, 2, 2, 2, 2, 2, 2, 2, 2, 2, 2, 2, 6, 3, 6, 3, 3, 3, 3, 3, 3, 0, 3, 3, 3, 3, 3, 3, 3, 3, 3, 3, 3, 3, 3, 3, 3, 0, 0, 0, 0, 4, 4, 4, 4, 4, 4, 4, 4, 0, 0, 4, 4, 4, 4, 3, 0, 0, 4, 4, 4, 4, 4, 4, 4, 4, 4, 4, 4, 4, 4, 4, 4, 4, 4, 4, 4, 4, 4, 4, 4, 4, 0, 0, 0, 0, 0, 0, 0, 0, 0, 0, 0, 0, 0, 0, 0, 0])
me_cube.materials.append(mat_ironwood_storage_yard_tii)
me_cube.materials.append(mat_base_stone_storage_yard_tii)
me_cube.materials.append(mat_iron_storage_yard_tii)
me_cube.materials.append(mat_building_stone_storage_yard_tii)
me_cube.materials.append(mat_blue_storage_yard_tii)
me_cube.materials.append(mat_bone_storage_yard_tii)
me_cube.materials.append(mat_windows_storage_yard_tii)
me_cube.use_remesh_preserve_volume = False
me_cube.use_remesh_preserve_attributes = False
me_cube.use_mirror_vertex_groups = False
me_cube.update()

# ---- objects
ob_storage_yard_tii = bpy.data.objects.new('Storage Yard TII', me_cube)

# ---- transforms, parenting, visibility, modifiers, constraints
ob_storage_yard_tii.location = (0.0, 0.0, -0.5)
ob_storage_yard_tii.lineart.crease_threshold = 0.0

# ---- collection membership
col_collection_1.objects.link(ob_storage_yard_tii)

# ---- scene / render settings (as saved in the file)
scene.frame_start = 1; scene.frame_end = 250; scene.frame_set(1)
scene.render.engine = 'BLENDER_EEVEE_NEXT'
scene.render.resolution_percentage = 50
scene.render.dither_intensity = 0.0
scene.cycles.use_denoising = False
scene.cycles.samples = 128
scene.cycles.sampling_pattern = 'TABULATED_SOBOL'
scene.cycles.light_sampling_threshold = 0.0
scene.cycles.use_adaptive_sampling = False
scene.cycles.use_light_tree = False
scene.cycles.blur_glossy = 0.0
scene.cycles.sample_clamp_indirect = 0.0
scene.view_settings.view_transform = 'Standard'
bpy.context.view_layer.update()

# ---- added for rendering (the .blend has no active camera and no usable light): camera, sun
cam_auto = bpy.data.cameras.new('AutoCamera')
cam_auto.lens = 50.0
cam_auto.sensor_width = 36.0
cam_auto.clip_end = 1000.0
ob_auto_camera = bpy.data.objects.new('AutoCamera', cam_auto)
scene.collection.objects.link(ob_auto_camera)
ob_auto_camera.location = (22.5259, -27.5835, 21.8485)
ob_auto_camera.rotation_euler = (1.09748, -7.21219e-08, 0.694738)
scene.camera = ob_auto_camera
light_auto_sun = bpy.data.lights.new('AutoSun', 'SUN')
light_auto_sun.energy = 3.0
light_auto_sun.angle = 0.0523599
ob_auto_sun = bpy.data.objects.new('AutoSun', light_auto_sun)
scene.collection.objects.link(ob_auto_sun)
ob_auto_sun.rotation_euler = (0.872665, 0.174533, 0.523599)
bpy.context.view_layer.update()
